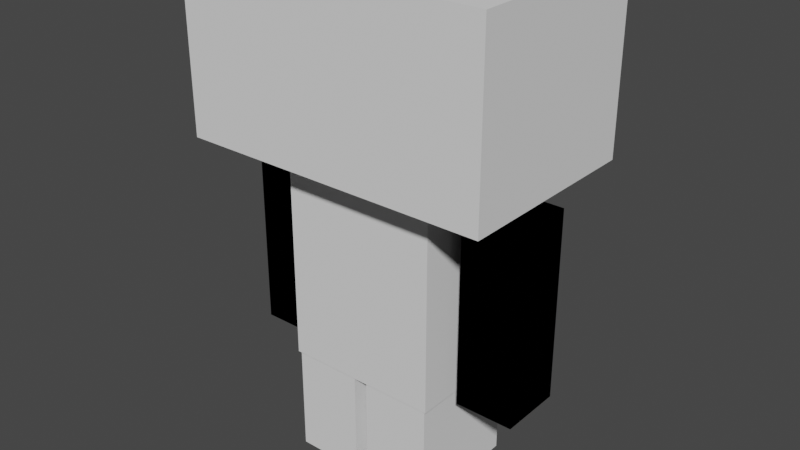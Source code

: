 # Source: Danbo.blend  (saved by Blender 2.90.8; exported with 4.5.12 LTS)
import bpy
from mathutils import Matrix  # noqa: F401  (used for matrix-valued properties, if any)

bpy.ops.wm.read_factory_settings(use_empty=True)
scene = bpy.context.scene
scene.name = 'Scene'

# ---- collections
col_collection = bpy.data.collections.new('Collection'); scene.collection.children.link(col_collection)

# ---- world
world_world = bpy.data.worlds.new('World'); scene.world = world_world
world_world.use_nodes = True; world_world.node_tree.nodes.clear()
_N = world_world.node_tree.nodes; _L = world_world.node_tree.links
n0 = _N.new('ShaderNodeOutputWorld'); n0.name = 'World Output'; n0.location = (300, 300)
n1 = _N.new('ShaderNodeBackground'); n1.name = 'Background'; n1.location = (10, 300)
n1.inputs[0].default_value = (0.05088, 0.05088, 0.05088, 1.0)
_L.new(n1.outputs[0], n0.inputs[0])
n0.is_active_output = True
world_world.color = (0.05088, 0.05088, 0.05088)
world_world.use_sun_shadow = False
world_world.sun_shadow_jitter_overblur = 0.0

# ---- meshes
me_cube_001 = bpy.data.meshes.new('Cube.001')
me_cube_001.from_pydata([(-0.4033, -0.2663, 0.851), (-0.4033, -0.2663, 1.303), (-0.4033, 0.2364, 0.851), (-0.4033, 0.2364, 1.303), (0.4033, -0.2663, 0.851), (0.4033, -0.2663, 1.303), (0.4033, 0.2364, 0.851), (0.4033, 0.2364, 1.303), (-0.2068, -0.1636, 0.29), (-0.2068, -0.1636, 0.877), (-0.2068, 0.1495, 0.29), (-0.2068, 0.1495, 0.877), (0.1995, -0.1636, 0.29), (0.1995, -0.1636, 0.877), (0.1995, 0.1495, 0.29), (0.1995, 0.1495, 0.877), (0.01524, -0.1601, 0.008092), (0.01524, -0.1601, 0.3348), (0.01524, 0.145, 0.008092), (0.01524, 0.145, 0.3348), (0.1939, -0.1601, 0.008092), (0.1939, -0.1601, 0.3348), (0.1939, 0.145, 0.008092), (0.1939, 0.145, 0.3348), (-0.02173, -0.1601, 0.008092), (-0.02173, -0.1601, 0.3348), (-0.02173, 0.145, 0.008092), (-0.02173, 0.145, 0.3348), (-0.2004, -0.1601, 0.008092), (-0.2004, -0.1601, 0.3348), (-0.2004, 0.145, 0.008092), (-0.2004, 0.145, 0.3348), (0.2323, -0.08744, 0.2915), (0.2323, -0.08744, 0.7857), (0.2323, 0.07652, 0.2915), (0.2323, 0.07652, 0.7857), (0.3841, -0.08744, 0.2915), (0.3841, -0.08744, 0.7857), (0.3841, 0.07652, 0.2915), (0.3841, 0.07652, 0.7857), (-0.2323, -0.08744, 0.2915), (-0.2323, -0.08744, 0.7857), (-0.2323, 0.07652, 0.2915), (-0.2323, 0.07652, 0.7857), (-0.3841, -0.08744, 0.2915), (-0.3841, -0.08744, 0.7857), (-0.3841, 0.07652, 0.2915), (-0.3841, 0.07652, 0.7857), (-0.2323, -0.08744, 0.2915), (-0.2323, -0.08744, 0.7857), (-0.2323, 0.07652, 0.2915), (-0.2323, 0.07652, 0.7857), (-0.3841, -0.08744, 0.2915), (-0.3841, -0.08744, 0.7857), (-0.3841, 0.07652, 0.2915), (-0.3841, 0.07652, 0.7857), (0.2323, -0.08744, 0.2915), (0.2323, -0.08744, 0.7857), (0.2323, 0.07652, 0.2915), (0.2323, 0.07652, 0.7857), (0.3841, -0.08744, 0.2915), (0.3841, -0.08744, 0.7857), (0.3841, 0.07652, 0.2915), (0.3841, 0.07652, 0.7857)], [], [(0, 1, 3, 2), (2, 3, 7, 6), (6, 7, 5, 4), (4, 5, 1, 0), (2, 6, 4, 0), (7, 3, 1, 5), (8, 9, 11, 10), (10, 11, 15, 14), (14, 15, 13, 12), (12, 13, 9, 8), (10, 14, 12, 8), (15, 11, 9, 13), (16, 17, 19, 18), (18, 19, 23, 22), (22, 23, 21, 20), (20, 21, 17, 16), (18, 22, 20, 16), (23, 19, 17, 21), (24, 26, 27, 25), (26, 30, 31, 27), (30, 28, 29, 31), (28, 24, 25, 29), (26, 24, 28, 30), (31, 29, 25, 27), (32, 33, 35, 34), (34, 35, 39, 38), (38, 39, 37, 36), (36, 37, 33, 32), (34, 38, 36, 32), (39, 35, 33, 37), (40, 42, 43, 41), (42, 46, 47, 43), (46, 44, 45, 47), (44, 40, 41, 45), (42, 40, 44, 46), (47, 45, 41, 43), (48, 50, 51, 49), (50, 54, 55, 51), (54, 52, 53, 55), (52, 48, 49, 53), (50, 48, 52, 54), (55, 53, 49, 51), (56, 57, 59, 58), (58, 59, 63, 62), (62, 63, 61, 60), (60, 61, 57, 56), (58, 62, 60, 56), (63, 59, 57, 61)])
_uv = me_cube_001.uv_layers.new(name='UVMap')
_uv.uv.foreach_set('vector', [0.3089, 0.0, 0.4552, 4.469e-08, 0.4552, 0.1626, 0.3089, 0.1626, 0.3089, 0.1626, 0.4552, 0.1626, 0.4552, 0.4236, 0.3089, 0.4236, 0.3089, 0.4236, 0.4552, 0.4236, 0.4552, 0.5862, 0.3089, 0.5862, 0.1463, 0.4236, 0.0, 0.4236, 0.0, 0.1626, 0.1463, 0.1626, 0.3089, 0.1626, 0.3089, 0.4236, 0.1463, 0.4236, 0.1463, 0.1626, 0.4552, 0.4236, 0.4552, 0.1626, 0.6178, 0.1626, 0.6178, 0.4236, 0.9518, 0.2912, 0.9518, 0.4812, 0.8505, 0.4812, 0.8505, 0.2912, 0.8505, 0.2912, 0.8505, 0.4812, 0.7191, 0.4812, 0.7191, 0.2912, 0.7191, 0.2912, 0.7191, 0.4812, 0.6178, 0.4812, 0.6178, 0.2912, 0.7191, 0.1899, 0.7191, 2.234e-08, 0.8505, 0.0, 0.8505, 0.1899, 0.8505, 0.2912, 0.7191, 0.2912, 0.7191, 0.1899, 0.8505, 0.1899, 0.7191, 0.4812, 0.8505, 0.4812, 0.8505, 0.5825, 0.7191, 0.5825, 0.7813, 0.8377, 0.6756, 0.8377, 0.6756, 0.739, 0.7813, 0.739, 0.7813, 0.739, 0.6756, 0.739, 0.6756, 0.6812, 0.7813, 0.6812, 0.7813, 0.6812, 0.6756, 0.6812, 0.6756, 0.5825, 0.7813, 0.5825, 0.7813, 0.8955, 0.6756, 0.8955, 0.6756, 0.8377, 0.7813, 0.8377, 0.7813, 0.739, 0.8391, 0.739, 0.8391, 0.8377, 0.7813, 0.8377, 0.6178, 0.739, 0.6756, 0.739, 0.6756, 0.8377, 0.6178, 0.8377, 0.0578, 0.8414, 0.0578, 0.7427, 0.1635, 0.7427, 0.1635, 0.8414, 0.0578, 0.7427, 0.0578, 0.6849, 0.1635, 0.6849, 0.1635, 0.7427, 0.0578, 0.6849, 0.0578, 0.5862, 0.1635, 0.5862, 0.1635, 0.6849, 0.0578, 0.8992, 0.0578, 0.8414, 0.1635, 0.8414, 0.1635, 0.8992, 0.0578, 0.7427, 0.0578, 0.8414, 0.0, 0.8414, 2.793e-08, 0.7427, 0.2213, 0.7427, 0.2213, 0.8414, 0.1635, 0.8414, 0.1635, 0.7427, 0.9762, 0.7252, 0.9822, 0.0, 0.9762, 0.1217, 0.9917, 0.6885, 0.9917, 0.6885, 0.9762, 0.1217, 0.9845, 0.1632, 1.0, 0.7301, 1.0, 0.7301, 0.9845, 0.1632, 1.0, 0.1265, 0.994, 0.8517, 0.994, 0.8517, 1.0, 0.1265, 0.9822, 0.0, 0.9762, 0.7252, 0.9917, 0.6885, 1.0, 0.7301, 0.994, 0.8517, 0.9762, 0.7252, 0.9845, 0.1632, 0.9762, 0.1217, 0.9822, 0.0, 1.0, 0.1265, 0.4342, 0.6353, 0.4342, 0.6883, 0.2744, 0.6883, 0.2744, 0.6353, 0.4342, 0.6883, 0.4342, 0.7374, 0.2744, 0.7374, 0.2744, 0.6883, 0.4342, 0.7374, 0.4342, 0.7905, 0.2744, 0.7905, 0.2744, 0.7374, 0.4342, 0.5862, 0.4342, 0.6353, 0.2744, 0.6353, 0.2744, 0.5862, 0.4342, 0.6883, 0.4873, 0.6883, 0.4873, 0.7374, 0.4342, 0.7374, 0.2744, 0.7374, 0.2213, 0.7374, 0.2213, 0.6883, 0.2744, 0.6883, 0.9601, 0.1645, 0.9762, 0.1226, 0.9762, 0.7775, 0.9601, 0.7355, 0.9762, 0.1226, 0.959, 0.0, 0.959, 0.9001, 0.9762, 0.7775, 0.959, 0.0, 0.9518, 0.1275, 0.9518, 0.7725, 0.959, 0.9001, 0.9518, 0.1275, 0.9601, 0.1645, 0.9601, 0.7355, 0.9518, 0.7725, 0.9762, 0.1226, 0.9601, 0.1645, 0.9518, 0.1275, 0.959, 0.0, 0.959, 0.9001, 0.9518, 0.7725, 0.9601, 0.7355, 0.9762, 0.7775, 0.4342, 0.9457, 0.2744, 0.9457, 0.2744, 0.8926, 0.4342, 0.8926, 0.4342, 0.8926, 0.2744, 0.8926, 0.2744, 0.8435, 0.4342, 0.8435, 0.4342, 0.8435, 0.2744, 0.8435, 0.2744, 0.7905, 0.4342, 0.7905, 0.4342, 0.9948, 0.2744, 0.9948, 0.2744, 0.9457, 0.4342, 0.9457, 0.4342, 0.8926, 0.4342, 0.8435, 0.4873, 0.8435, 0.4873, 0.8926, 0.2744, 0.8435, 0.2744, 0.8926, 0.2213, 0.8926, 0.2213, 0.8435])
me_cube_001.use_remesh_fix_poles = True
me_cube_001.use_remesh_preserve_attributes = False
me_cube_001.use_mirror_vertex_groups = False
me_cube_001.update()
arm_metarig = bpy.data.armatures.new('metarig')  # bones are not reproduced

# ---- objects
ob_empty_001 = bpy.data.objects.new('Empty.001', None)
ob_empty_002 = bpy.data.objects.new('Empty.002', None)
ob_empty = bpy.data.objects.new('Empty', None)
ob_cube = bpy.data.objects.new('Cube', me_cube_001)
ob_metarig = bpy.data.objects.new('metarig', arm_metarig)

# ---- transforms, parenting, visibility, modifiers, constraints
ob_empty_001.location = (-1.679, 0.0002085, 1.649)
ob_empty_001.rotation_euler = (1.571, -0.0, 1.571)
ob_empty_001.empty_display_type = 'IMAGE'
ob_empty_001.empty_display_size = 5.0
ob_empty_001.use_empty_image_alpha = True
ob_empty_001.color = (1.0, 1.0, 1.0, 0.3727)
ob_empty_001.hide_select = True
ob_empty_001.lineart.crease_threshold = 0.0
ob_empty_002.location = (-0.975, -1.439, 1.649)
ob_empty_002.rotation_euler = (0.0, -0.0, 1.571)
ob_empty_002.empty_display_type = 'IMAGE'
ob_empty_002.empty_display_size = 5.0
ob_empty_002.use_empty_image_alpha = True
ob_empty_002.color = (1.0, 1.0, 1.0, 0.3727)
ob_empty_002.hide_select = True
ob_empty_002.lineart.crease_threshold = 0.0
ob_empty.location = (1.448, 1.969, 1.649)
ob_empty.rotation_euler = (1.571, -0.0, -0.0)
ob_empty.empty_display_type = 'IMAGE'
ob_empty.empty_display_size = 5.0
ob_empty.use_empty_image_alpha = True
ob_empty.color = (1.0, 1.0, 1.0, 0.3727)
ob_empty.hide_select = True
ob_empty.lineart.crease_threshold = 0.0
ob_cube.parent = ob_metarig
ob_cube.location = (0.0, 0.0, 0.0)
ob_cube.lineart.crease_threshold = 0.0
_vg = ob_cube.vertex_groups.new(name='spine.003')
_vg = ob_cube.vertex_groups.new(name='spine.004')
_vg.add([0, 1, 2, 3, 4, 5, 6, 7], 1.0, 'REPLACE')
_vg = ob_cube.vertex_groups.new(name='shoulder.L')
for _i, _w in zip([8, 9, 10, 11, 12, 13, 14, 15, 32, 33, 35, 36, 37, 39, 56, 57, 59, 60, 61, 63], [0.4083, 0.08201, 0.4093, 0.07939, 0.5874, 0.8964, 0.5931, 0.9403, 0.05645, 0.9521, 0.9221, 0.04617, 0.8525, 0.1696, 0.05645, 0.9521, 0.9221, 0.04617, 0.8525, 0.1696]): _vg.add([_i], _w, 'REPLACE')
_vg = ob_cube.vertex_groups.new(name='upper_arm.L')
for _i, _w in zip([32, 33, 34, 35, 36, 37, 38, 39, 56, 57, 58, 59, 60, 61, 62, 63], [0.9436, 0.04581, 0.9752, 0.07789, 0.9519, 0.1475, 0.991, 0.8304, 0.9436, 0.04581, 0.9752, 0.07789, 0.9519, 0.1475, 0.991, 0.8304]): _vg.add([_i], _w, 'REPLACE')
_vg = ob_cube.vertex_groups.new(name='shoulder.R')
for _i, _w in zip([8, 9, 10, 11, 12, 13, 14, 15, 40, 41, 43, 44, 45, 47, 48, 49, 51, 52, 53, 55], [0.5917, 0.918, 0.5907, 0.9206, 0.4126, 0.1036, 0.4069, 0.05968, 0.05645, 0.9521, 0.9221, 0.04617, 0.8525, 0.1696, 0.05645, 0.9521, 0.9221, 0.04617, 0.8525, 0.1696]): _vg.add([_i], _w, 'REPLACE')
_vg = ob_cube.vertex_groups.new(name='upper_arm.R')
for _i, _w in zip([40, 41, 42, 43, 44, 45, 46, 47, 48, 49, 50, 51, 52, 53, 54, 55], [0.9436, 0.04581, 0.9752, 0.07789, 0.9519, 0.1475, 0.991, 0.8304, 0.9436, 0.04581, 0.9752, 0.07789, 0.9519, 0.1475, 0.991, 0.8304]): _vg.add([_i], _w, 'REPLACE')
_vg = ob_cube.vertex_groups.new(name='pelvis.L')
for _i, _w in zip([16, 17, 18, 19, 20, 21, 22, 23], [0.08867, 0.8878, 0.1066, 0.8788, 0.07744, 0.8718, 0.05383, 0.2252]): _vg.add([_i], _w, 'REPLACE')
_vg = ob_cube.vertex_groups.new(name='pelvis.R')
for _i, _w in zip([24, 25, 26, 27, 28, 29, 30, 31], [0.08715, 0.8912, 0.1039, 0.8726, 0.0797, 0.8706, 0.05431, 0.2312]): _vg.add([_i], _w, 'REPLACE')
_vg = ob_cube.vertex_groups.new(name='thigh.L')
for _i, _w in zip([16, 17, 18, 19, 20, 21, 22, 23], [0.9113, 0.1122, 0.8934, 0.1212, 0.9226, 0.1282, 0.9462, 0.7748]): _vg.add([_i], _w, 'REPLACE')
_vg = ob_cube.vertex_groups.new(name='thigh.R')
for _i, _w in zip([24, 25, 26, 27, 28, 29, 30, 31], [0.9128, 0.1088, 0.8961, 0.1274, 0.9203, 0.1294, 0.9457, 0.7688]): _vg.add([_i], _w, 'REPLACE')
_m = ob_cube.modifiers.new('Armature', 'ARMATURE')
_m.object = ob_metarig
ob_metarig.location = (0.0, 0.0, 0.0)
ob_metarig.lineart.crease_threshold = 0.0

# ---- collection membership
scene.collection.objects.link(ob_empty_001)
scene.collection.objects.link(ob_empty_002)
scene.collection.objects.link(ob_empty)
col_collection.objects.link(ob_cube)
col_collection.objects.link(ob_metarig)

# ---- scene / render settings (as saved in the file)
scene.frame_start = 0; scene.frame_end = 20; scene.frame_set(6)
scene.render.engine = 'BLENDER_EEVEE_NEXT'
scene.cycles.use_denoising = False
scene.cycles.samples = 128
scene.cycles.sampling_pattern = 'TABULATED_SOBOL'
scene.cycles.use_adaptive_sampling = False
scene.cycles.use_light_tree = False
scene.view_settings.view_transform = 'Filmic'
bpy.context.view_layer.update()

# ---- added for rendering (the .blend has no active camera and no usable light): camera, sun
cam_auto = bpy.data.cameras.new('AutoCamera')
cam_auto.lens = 50.0
cam_auto.sensor_width = 36.0
cam_auto.clip_end = 1000.0
ob_auto_camera = bpy.data.objects.new('AutoCamera', cam_auto)
scene.collection.objects.link(ob_auto_camera)
ob_auto_camera.location = (1.48688, -1.79922, 1.84468)
ob_auto_camera.rotation_euler = (1.09748, -7.21219e-08, 0.694738)
scene.camera = ob_auto_camera
light_auto_sun = bpy.data.lights.new('AutoSun', 'SUN')
light_auto_sun.energy = 3.0
light_auto_sun.angle = 0.0523599
ob_auto_sun = bpy.data.objects.new('AutoSun', light_auto_sun)
scene.collection.objects.link(ob_auto_sun)
ob_auto_sun.rotation_euler = (0.872665, 0.174533, 0.523599)
bpy.context.view_layer.update()
